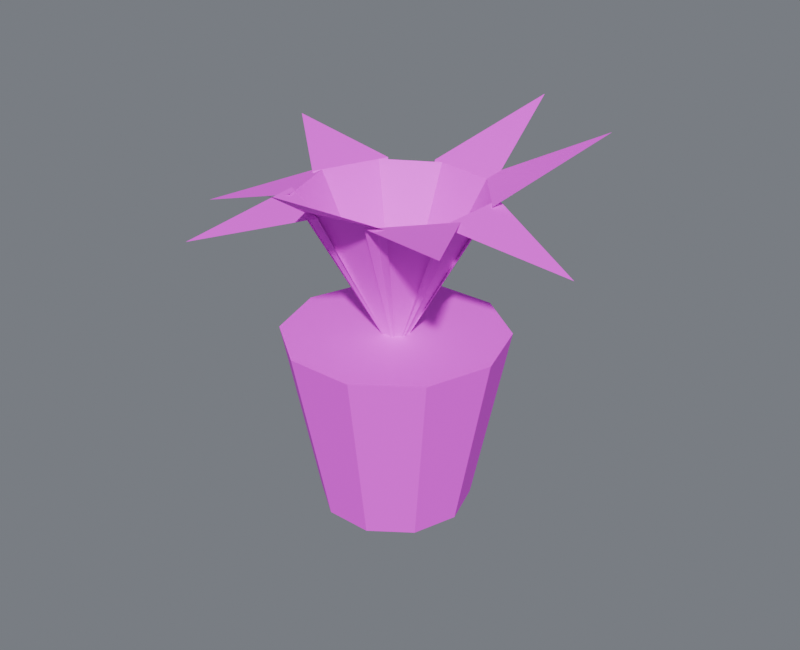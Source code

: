 # Source: plant_b.blend  (saved by Blender 4.5.87; exported with 4.5.12 LTS)
import bpy
from mathutils import Matrix  # noqa: F401  (used for matrix-valued properties, if any)

bpy.ops.wm.read_factory_settings(use_empty=True)
scene = bpy.context.scene
scene.name = 'Component_plant_b'

# ---- collections
col_01______plant_b = bpy.data.collections.new('01_制作组件_plant_b'); scene.collection.children.link(col_01______plant_b)
col_plant_b = bpy.data.collections.new('plant_b_制作源'); scene.collection.children.link(col_plant_b)
col_plant_b_1 = bpy.data.collections.new('plant_b_输出包'); scene.collection.children.link(col_plant_b_1)

# ---- images (referenced by path relative to the original .blend; pixels are not part of the script)
import os
ASSET_DIR = os.environ.get("B2B_ASSET_DIR", "")  # directory of the original .blend (textures are referenced by path, not embedded)
HERE = os.path.dirname(os.path.abspath(__file__))  # packed textures are extracted next to this script under _unpacked/

def load_image(name, relpath, width, height, colorspace="sRGB"):
    """Load a texture the original file referenced (path relative to the .blend, or extracted next to this script)."""
    p = next((c for c in (os.path.join(HERE, relpath), os.path.join(ASSET_DIR, relpath)) if relpath and os.path.exists(c)), "")
    if p:
        img = bpy.data.images.load(p, check_existing=True)
        img.name = name
    else:  # same state as the original file: an image datablock whose file is absent (Cycles renders it pink)
        img = bpy.data.images.new(name, width, height)
        img.source = "FILE"
        img.filepath = "//" + (relpath or name)
    img.colorspace_settings.name = colorspace
    return img
img_10x10_512_png = load_image('设施低亮多巴胺色盘_10x10_512.png', '设施低亮多巴胺色盘_10x10_512.png', 1024, 1024, 'sRGB')

# ---- materials (node trees are filled in below, after node groups)
mat_02 = bpy.data.materials.new('02_细腻哑光_青绿大面')

# ---- material node trees
mat_02.use_nodes = True; mat_02.node_tree.nodes.clear()
_N = mat_02.node_tree.nodes; _L = mat_02.node_tree.links
n0 = _N.new('ShaderNodeOutputMaterial'); n0.name = '材质输出'; n0.location = (0, 0)
n1 = _N.new('ShaderNodeBsdfPrincipled'); n1.name = 'Principled BSDF'; n1.location = (0, 0)
n1.inputs[1].default_value = 0.03
n1.inputs[2].default_value = 0.7
n2 = _N.new('ShaderNodeUVMap'); n2.name = 'UV 贴图'; n2.location = (0, 0)
n2.uv_map = 'PaletteUV'
n3 = _N.new('ShaderNodeTexImage'); n3.name = '图像纹理'; n3.location = (0, 0)
n3.image = img_10x10_512_png
n3.interpolation = 'Closest'
_L.new(n1.outputs[0], n0.inputs[0])
_L.new(n2.outputs[0], n3.inputs[0])
_L.new(n3.outputs[0], n1.inputs[0])
n0.is_active_output = True

# ---- world
world_component_studio = bpy.data.worlds.new('Component_Studio'); scene.world = world_component_studio
world_component_studio.use_nodes = True; world_component_studio.node_tree.nodes.clear()
_N = world_component_studio.node_tree.nodes; _L = world_component_studio.node_tree.links
n0 = _N.new('ShaderNodeBackground'); n0.name = '背景'; n0.location = (-200, 100)
n0.inputs[0].default_value = (0.3, 0.32, 0.36, 1.0)
n0.inputs[1].default_value = 0.45
n1 = _N.new('ShaderNodeOutputWorld'); n1.name = '世界输出'; n1.location = (200, 100)
_L.new(n0.outputs[0], n1.inputs[0])
n1.is_active_output = True

# ---- meshes
me_01______00_mesh = bpy.data.meshes.new('固定绿植_01_制作_部件00_Mesh')
me_01______00_mesh.from_pydata([(-0.3656, 0.0, 0.0), (-0.3007, -0.1998, 0.0), (-0.1307, -0.3234, 0.0), (0.07944, -0.3234, 0.0), (0.2494, -0.1998, 0.0), (0.3144, 0.0, 0.0), (0.2494, 0.1998, 0.0), (0.07944, 0.3234, 0.0), (-0.1307, 0.3234, 0.0), (-0.3007, 0.1998, 0.0), (-0.5256, 0.0, 0.82), (-0.4301, -0.2939, 0.82), (-0.1801, -0.4755, 0.82), (0.1289, -0.4755, 0.82), (0.3789, -0.2939, 0.82), (0.4744, 0.0, 0.82), (0.3789, 0.2939, 0.82), (0.1289, 0.4755, 0.82), (-0.1801, 0.4755, 0.82), (-0.4301, 0.2939, 0.82), (-0.02563, 0.0, 0.7), (0.3526, 0.1827, 1.45), (0.8244, 0.0, 1.302), (0.3526, -0.1827, 1.45), (-0.02563, 0.0, 0.7), (0.1467, 0.383, 1.45), (0.6255, 0.5464, 1.691), (0.3815, 0.1031, 1.45), (-0.02563, 0.0, 0.7), (-0.1399, 0.4042, 1.45), (0.122, 0.8371, 1.694), (0.22, 0.3407, 1.45), (-0.02563, 0.0, 0.7), (-0.3729, 0.2362, 1.45), (-0.4506, 0.7361, 1.268), (-0.05651, 0.4189, 1.45), (-0.02563, 0.0, 0.7), (-0.4435, -0.04232, 1.45), (-0.8244, 0.2907, 1.553), (-0.3185, 0.301, 1.45), (-0.02563, 0.0, 0.7), (-0.3185, -0.301, 1.45), (-0.8244, -0.2907, 1.303), (-0.4435, 0.04232, 1.45), (-0.02563, 0.0, 0.7), (-0.05651, -0.4189, 1.45), (-0.4506, -0.7361, 1.351), (-0.3729, -0.2362, 1.45), (-0.02563, 0.0, 0.7), (0.22, -0.3407, 1.45), (0.122, -0.8371, 1.705), (-0.1399, -0.4042, 1.45), (-0.02563, 0.0, 0.7), (0.3815, -0.1031, 1.45), (0.6255, -0.5464, 1.511), (0.1467, -0.383, 1.45)], [], [(9, 8, 7, 6, 5, 4, 3, 2, 1, 0), (10, 11, 12, 13, 14, 15, 16, 17, 18, 19), (0, 1, 11, 10), (1, 2, 12, 11), (2, 3, 13, 12), (3, 4, 14, 13), (4, 5, 15, 14), (5, 6, 16, 15), (6, 7, 17, 16), (7, 8, 18, 17), (8, 9, 19, 18), (9, 0, 10, 19), (20, 21, 22, 23), (24, 25, 26, 27), (28, 29, 30, 31), (32, 33, 34, 35), (36, 37, 38, 39), (40, 41, 42, 43), (44, 45, 46, 47), (48, 49, 50, 51), (52, 53, 54, 55)])
_uv = me_01______00_mesh.uv_layers.new(name='PaletteUV')
_uv.uv.foreach_set('vector', [0.972, 0.85, 0.9678, 0.8629, 0.9568, 0.8709, 0.9432, 0.8709, 0.9322, 0.8629, 0.928, 0.85, 0.9322, 0.8371, 0.9432, 0.8291, 0.9568, 0.8291, 0.9678, 0.8371, 0.972, 0.85, 0.9678, 0.8629, 0.9568, 0.8709, 0.9432, 0.8709, 0.9322, 0.8629, 0.928, 0.85, 0.9322, 0.8371, 0.9432, 0.8291, 0.9568, 0.8291, 0.9678, 0.8371, 0.972, 0.85, 0.95, 0.872, 0.928, 0.85, 0.95, 0.828, 0.972, 0.85, 0.95, 0.872, 0.928, 0.85, 0.95, 0.828, 0.972, 0.85, 0.95, 0.872, 0.928, 0.85, 0.95, 0.828, 0.972, 0.85, 0.95, 0.872, 0.928, 0.85, 0.95, 0.828, 0.972, 0.85, 0.95, 0.872, 0.928, 0.85, 0.95, 0.828, 0.972, 0.85, 0.95, 0.872, 0.928, 0.85, 0.95, 0.828, 0.972, 0.85, 0.95, 0.872, 0.928, 0.85, 0.95, 0.828, 0.972, 0.85, 0.95, 0.872, 0.928, 0.85, 0.95, 0.828, 0.972, 0.85, 0.95, 0.872, 0.928, 0.85, 0.95, 0.828, 0.972, 0.85, 0.95, 0.872, 0.928, 0.85, 0.95, 0.828, 0.772, 0.55, 0.75, 0.572, 0.728, 0.55, 0.75, 0.528, 0.772, 0.55, 0.75, 0.572, 0.728, 0.55, 0.75, 0.528, 0.772, 0.55, 0.75, 0.572, 0.728, 0.55, 0.75, 0.528, 0.772, 0.55, 0.75, 0.572, 0.728, 0.55, 0.75, 0.528, 0.772, 0.55, 0.75, 0.572, 0.728, 0.55, 0.75, 0.528, 0.772, 0.55, 0.75, 0.572, 0.728, 0.55, 0.75, 0.528, 0.772, 0.55, 0.75, 0.572, 0.728, 0.55, 0.75, 0.528, 0.772, 0.55, 0.75, 0.572, 0.728, 0.55, 0.75, 0.528, 0.772, 0.55, 0.75, 0.572, 0.728, 0.55, 0.75, 0.528])
me_01______00_mesh.materials.append(mat_02)
me_01______00_mesh.update()
me_01______00_mesh_1 = bpy.data.meshes.new('固定绿植_01_输出_部件00_Mesh')
me_01______00_mesh_1.from_pydata([(-0.3656, 0.0, 0.0), (-0.3007, -0.1998, 0.0), (-0.1307, -0.3234, 0.0), (0.07944, -0.3234, 0.0), (0.2494, -0.1998, 0.0), (0.3144, 0.0, 0.0), (0.2494, 0.1998, 0.0), (0.07944, 0.3234, 0.0), (-0.1307, 0.3234, 0.0), (-0.3007, 0.1998, 0.0), (-0.5256, 0.0, 0.82), (-0.4301, -0.2939, 0.82), (-0.1801, -0.4755, 0.82), (0.1289, -0.4755, 0.82), (0.3789, -0.2939, 0.82), (0.4744, 0.0, 0.82), (0.3789, 0.2939, 0.82), (0.1289, 0.4755, 0.82), (-0.1801, 0.4755, 0.82), (-0.4301, 0.2939, 0.82), (-0.02563, 0.0, 0.7), (0.3526, 0.1827, 1.45), (0.8244, 0.0, 1.302), (0.3526, -0.1827, 1.45), (-0.02563, 0.0, 0.7), (0.1467, 0.383, 1.45), (0.6255, 0.5464, 1.691), (0.3815, 0.1031, 1.45), (-0.02563, 0.0, 0.7), (-0.1399, 0.4042, 1.45), (0.122, 0.8371, 1.694), (0.22, 0.3407, 1.45), (-0.02563, 0.0, 0.7), (-0.3729, 0.2362, 1.45), (-0.4506, 0.7361, 1.268), (-0.05651, 0.4189, 1.45), (-0.02563, 0.0, 0.7), (-0.4435, -0.04232, 1.45), (-0.8244, 0.2907, 1.553), (-0.3185, 0.301, 1.45), (-0.02563, 0.0, 0.7), (-0.3185, -0.301, 1.45), (-0.8244, -0.2907, 1.303), (-0.4435, 0.04232, 1.45), (-0.02563, 0.0, 0.7), (-0.05651, -0.4189, 1.45), (-0.4506, -0.7361, 1.351), (-0.3729, -0.2362, 1.45), (-0.02563, 0.0, 0.7), (0.22, -0.3407, 1.45), (0.122, -0.8371, 1.705), (-0.1399, -0.4042, 1.45), (-0.02563, 0.0, 0.7), (0.3815, -0.1031, 1.45), (0.6255, -0.5464, 1.511), (0.1467, -0.383, 1.45)], [], [(9, 8, 7, 6, 5, 4, 3, 2, 1, 0), (10, 11, 12, 13, 14, 15, 16, 17, 18, 19), (0, 1, 11, 10), (1, 2, 12, 11), (2, 3, 13, 12), (3, 4, 14, 13), (4, 5, 15, 14), (5, 6, 16, 15), (6, 7, 17, 16), (7, 8, 18, 17), (8, 9, 19, 18), (9, 0, 10, 19), (20, 21, 22, 23), (24, 25, 26, 27), (28, 29, 30, 31), (32, 33, 34, 35), (36, 37, 38, 39), (40, 41, 42, 43), (44, 45, 46, 47), (48, 49, 50, 51), (52, 53, 54, 55)])
_uv = me_01______00_mesh_1.uv_layers.new(name='PaletteUV')
_uv.uv.foreach_set('vector', [0.972, 0.85, 0.9678, 0.8629, 0.9568, 0.8709, 0.9432, 0.8709, 0.9322, 0.8629, 0.928, 0.85, 0.9322, 0.8371, 0.9432, 0.8291, 0.9568, 0.8291, 0.9678, 0.8371, 0.972, 0.85, 0.9678, 0.8629, 0.9568, 0.8709, 0.9432, 0.8709, 0.9322, 0.8629, 0.928, 0.85, 0.9322, 0.8371, 0.9432, 0.8291, 0.9568, 0.8291, 0.9678, 0.8371, 0.972, 0.85, 0.95, 0.872, 0.928, 0.85, 0.95, 0.828, 0.972, 0.85, 0.95, 0.872, 0.928, 0.85, 0.95, 0.828, 0.972, 0.85, 0.95, 0.872, 0.928, 0.85, 0.95, 0.828, 0.972, 0.85, 0.95, 0.872, 0.928, 0.85, 0.95, 0.828, 0.972, 0.85, 0.95, 0.872, 0.928, 0.85, 0.95, 0.828, 0.972, 0.85, 0.95, 0.872, 0.928, 0.85, 0.95, 0.828, 0.972, 0.85, 0.95, 0.872, 0.928, 0.85, 0.95, 0.828, 0.972, 0.85, 0.95, 0.872, 0.928, 0.85, 0.95, 0.828, 0.972, 0.85, 0.95, 0.872, 0.928, 0.85, 0.95, 0.828, 0.972, 0.85, 0.95, 0.872, 0.928, 0.85, 0.95, 0.828, 0.772, 0.55, 0.75, 0.572, 0.728, 0.55, 0.75, 0.528, 0.772, 0.55, 0.75, 0.572, 0.728, 0.55, 0.75, 0.528, 0.772, 0.55, 0.75, 0.572, 0.728, 0.55, 0.75, 0.528, 0.772, 0.55, 0.75, 0.572, 0.728, 0.55, 0.75, 0.528, 0.772, 0.55, 0.75, 0.572, 0.728, 0.55, 0.75, 0.528, 0.772, 0.55, 0.75, 0.572, 0.728, 0.55, 0.75, 0.528, 0.772, 0.55, 0.75, 0.572, 0.728, 0.55, 0.75, 0.528, 0.772, 0.55, 0.75, 0.572, 0.728, 0.55, 0.75, 0.528, 0.772, 0.55, 0.75, 0.572, 0.728, 0.55, 0.75, 0.528])
me_01______00_mesh_1.materials.append(mat_02)
me_01______00_mesh_1.update()

# ---- objects
ob_root_plant_b = bpy.data.objects.new('ROOT_plant_b_制作源', None)
ob_plant_b______00 = bpy.data.objects.new('plant_b_制作_部件00', me_01______00_mesh)
ob_root_plant_b_1 = bpy.data.objects.new('ROOT_plant_b_组件', None)
ob_plant_b______00_1 = bpy.data.objects.new('plant_b_输出_部件00', me_01______00_mesh_1)

# ---- transforms, parenting, visibility, modifiers, constraints
ob_root_plant_b.location = (0.0, 0.0, 0.0)
ob_plant_b______00.parent = ob_root_plant_b
ob_plant_b______00.location = (0.0, 0.0, 0.0)
ob_root_plant_b_1.location = (0.0, 0.0, 0.0)
ob_plant_b______00_1.parent = ob_root_plant_b_1
ob_plant_b______00_1.location = (0.0, 0.0, 0.0)

# ---- collection membership
col_plant_b.objects.link(ob_root_plant_b)
col_plant_b.objects.link(ob_plant_b______00)
col_plant_b_1.objects.link(ob_root_plant_b_1)
col_plant_b_1.objects.link(ob_plant_b______00_1)
def _layer_coll(name, lc=None):
    lc = lc or bpy.context.view_layer.layer_collection
    for c in lc.children:
        if c.name == name: return c
        r = _layer_coll(name, c)
        if r: return r
_layer_coll('plant_b_制作源').exclude = True

# ---- scene / render settings (as saved in the file)
scene.frame_start = 1; scene.frame_end = 250; scene.frame_set(1)
scene.render.engine = 'CYCLES'
scene.render.image_settings.exr_codec = 'NONE'
scene.render.resolution_x = 800
scene.render.resolution_y = 650
scene.render.simplify_subdivision_render = 0
scene.render.simplify_child_particles_render = 0.0
scene.cycles.use_denoising = False
scene.cycles.samples = 8
scene.eevee.use_volume_custom_range = False
scene.eevee.use_fast_gi = False
scene.eevee.use_shadows = False
scene.view_settings.exposure = 0.5
scene.view_settings.white_balance_temperature = 0.0
scene.view_settings.white_balance_tint = 0.0
scene.view_settings.white_balance_whitepoint = (2.97, 0.5193, -0.0414)
bpy.context.view_layer.update()

# ---- added for rendering (the .blend has no active camera and no usable light): camera, sun
cam_auto = bpy.data.cameras.new('AutoCamera')
cam_auto.lens = 50.0
cam_auto.sensor_width = 36.0
cam_auto.clip_end = 1000.0
ob_auto_camera = bpy.data.objects.new('AutoCamera', cam_auto)
scene.collection.objects.link(ob_auto_camera)
ob_auto_camera.location = (2.68632, -3.22359, 3.0018)
ob_auto_camera.rotation_euler = (1.09748, -7.21219e-08, 0.694738)
scene.camera = ob_auto_camera
light_auto_sun = bpy.data.lights.new('AutoSun', 'SUN')
light_auto_sun.energy = 3.0
light_auto_sun.angle = 0.0523599
ob_auto_sun = bpy.data.objects.new('AutoSun', light_auto_sun)
scene.collection.objects.link(ob_auto_sun)
ob_auto_sun.rotation_euler = (0.872665, 0.174533, 0.523599)
bpy.context.view_layer.update()
